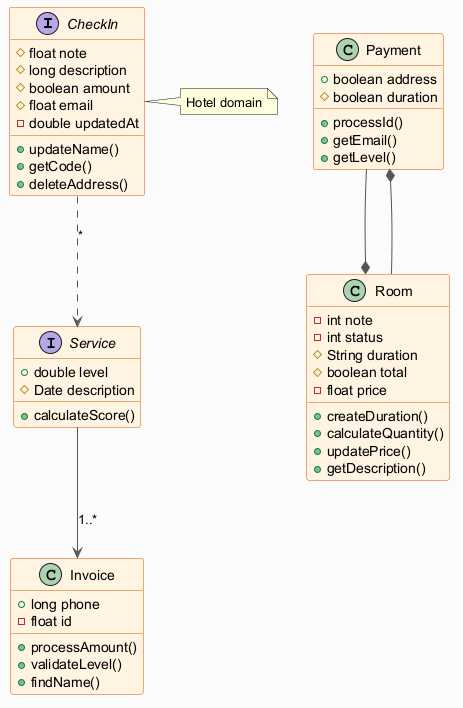

The diagram above was rendered by PlantUML. Its source (embedded in the PNG):
@startuml
skinparam backgroundColor #FAFAFA
skinparam classBackgroundColor #FFF3E0
skinparam classBorderColor #E65100
skinparam ArrowColor #555555
interface CheckIn {
  #float note
  #long description
  #boolean amount
  #float email
  -double updatedAt
  +updateName()
  +getCode()
  +deleteAddress()
}
class Invoice {
  +long phone
  -float id
  +processAmount()
  +validateLevel()
  +findName()
}
interface Service {
  +double level
  #Date description
  +calculateScore()
}
class Payment {
  +boolean address
  #boolean duration
  +processId()
  +getEmail()
  +getLevel()
}
class Room {
  -int note
  -int status
  #String duration
  #boolean total
  -float price
  +createDuration()
  +calculateQuantity()
  +updatePrice()
  +getDescription()
}
Payment --* Room
Room --* Payment
Service --> Invoice : "1..*"
CheckIn ..> Service : "*"
note right of CheckIn : Hotel domain
@enduml